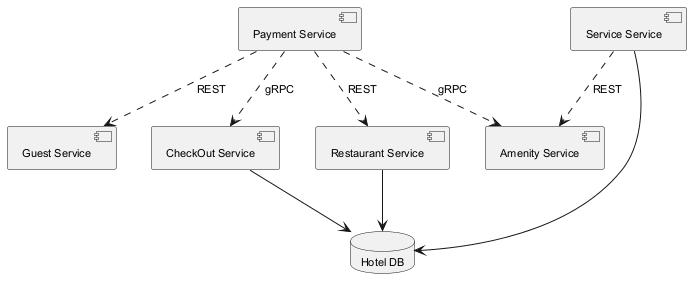

The diagram above was rendered by PlantUML. Its source (embedded in the PNG):
@startuml
skinparam defaultFontSize 11
component "Guest Service" as C_GuestService
component "CheckOut Service" as C_CheckOutService
component "Service Service" as C_ServiceService
component "Payment Service" as C_PaymentService
component "Restaurant Service" as C_RestaurantService
component "Amenity Service" as C_AmenityService
database "Hotel DB" as DB_hotel
C_CheckOutService --> DB_hotel
C_ServiceService --> DB_hotel
C_RestaurantService --> DB_hotel
C_ServiceService ..> C_AmenityService : REST
C_PaymentService ..> C_CheckOutService : gRPC
C_PaymentService ..> C_AmenityService : gRPC
C_PaymentService ..> C_GuestService : REST
C_PaymentService ..> C_RestaurantService : REST
@enduml